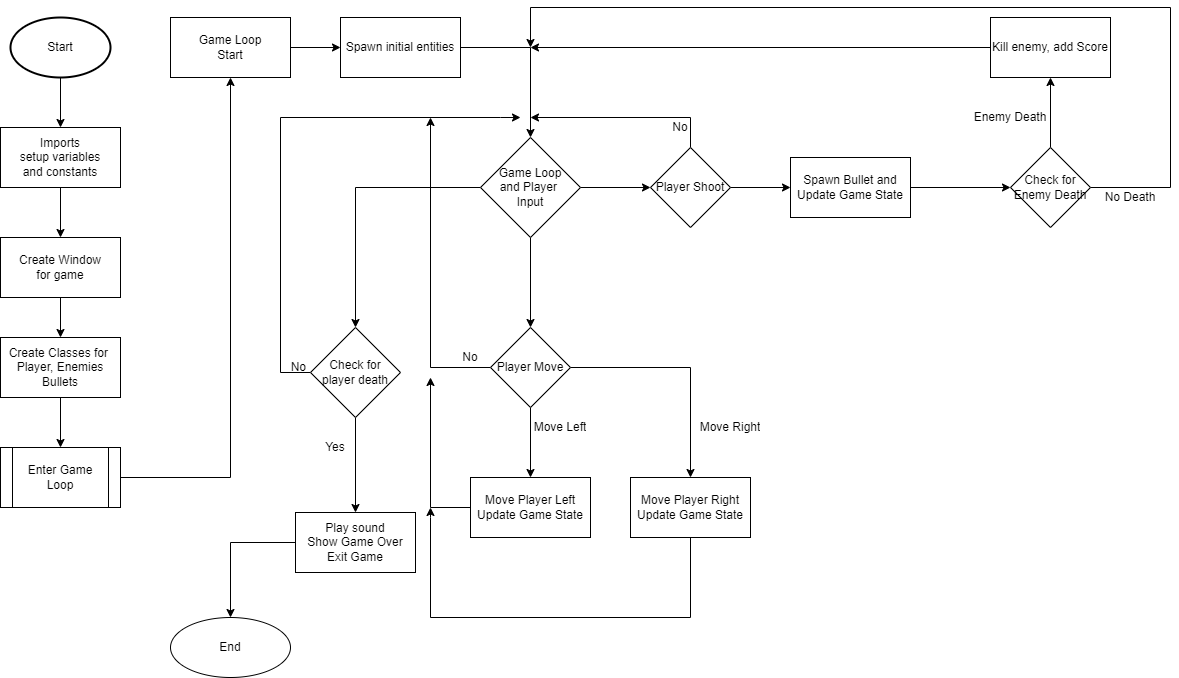

The diagram above was exported from draw.io. Its source (the exported page's mxGraphModel, read from the mxfile embedded in the PNG):
<mxGraphModel dx="1209" dy="741" grid="1" gridSize="10" guides="1" tooltips="1" connect="1" arrows="1" fold="1" page="1" pageScale="1" pageWidth="850" pageHeight="1100" math="0" shadow="0">
  <root>
    <mxCell id="0" />
    <mxCell id="1" parent="0" />
    <mxCell id="BvtZeZuFqt4ym1-5DvzD-3" value="" style="edgeStyle=orthogonalEdgeStyle;rounded=0;orthogonalLoop=1;jettySize=auto;html=1;" edge="1" parent="1" source="BvtZeZuFqt4ym1-5DvzD-1" target="BvtZeZuFqt4ym1-5DvzD-2">
      <mxGeometry relative="1" as="geometry" />
    </mxCell>
    <mxCell id="BvtZeZuFqt4ym1-5DvzD-1" value="Start" style="strokeWidth=2;html=1;shape=mxgraph.flowchart.start_1;whiteSpace=wrap;" vertex="1" parent="1">
      <mxGeometry x="50" y="40" width="100" height="60" as="geometry" />
    </mxCell>
    <mxCell id="BvtZeZuFqt4ym1-5DvzD-5" value="" style="edgeStyle=orthogonalEdgeStyle;rounded=0;orthogonalLoop=1;jettySize=auto;html=1;" edge="1" parent="1" source="BvtZeZuFqt4ym1-5DvzD-2" target="BvtZeZuFqt4ym1-5DvzD-4">
      <mxGeometry relative="1" as="geometry" />
    </mxCell>
    <mxCell id="BvtZeZuFqt4ym1-5DvzD-2" value="Imports&lt;br&gt;setup variables&lt;br&gt;and constants" style="rounded=0;whiteSpace=wrap;html=1;" vertex="1" parent="1">
      <mxGeometry x="40" y="150" width="120" height="60" as="geometry" />
    </mxCell>
    <mxCell id="BvtZeZuFqt4ym1-5DvzD-7" value="" style="edgeStyle=orthogonalEdgeStyle;rounded=0;orthogonalLoop=1;jettySize=auto;html=1;" edge="1" parent="1" source="BvtZeZuFqt4ym1-5DvzD-4" target="BvtZeZuFqt4ym1-5DvzD-6">
      <mxGeometry relative="1" as="geometry" />
    </mxCell>
    <mxCell id="BvtZeZuFqt4ym1-5DvzD-4" value="Create Window&lt;br&gt;for game" style="whiteSpace=wrap;html=1;rounded=0;" vertex="1" parent="1">
      <mxGeometry x="40" y="260" width="120" height="60" as="geometry" />
    </mxCell>
    <mxCell id="BvtZeZuFqt4ym1-5DvzD-9" value="" style="edgeStyle=orthogonalEdgeStyle;rounded=0;orthogonalLoop=1;jettySize=auto;html=1;" edge="1" parent="1" source="BvtZeZuFqt4ym1-5DvzD-6" target="BvtZeZuFqt4ym1-5DvzD-8">
      <mxGeometry relative="1" as="geometry" />
    </mxCell>
    <mxCell id="BvtZeZuFqt4ym1-5DvzD-6" value="Create Classes for&amp;nbsp;&lt;br&gt;Player, Enemies&lt;br&gt;Bullets" style="whiteSpace=wrap;html=1;rounded=0;" vertex="1" parent="1">
      <mxGeometry x="40" y="360" width="120" height="60" as="geometry" />
    </mxCell>
    <mxCell id="BvtZeZuFqt4ym1-5DvzD-11" value="" style="edgeStyle=orthogonalEdgeStyle;rounded=0;orthogonalLoop=1;jettySize=auto;html=1;" edge="1" parent="1" source="BvtZeZuFqt4ym1-5DvzD-8" target="BvtZeZuFqt4ym1-5DvzD-10">
      <mxGeometry relative="1" as="geometry" />
    </mxCell>
    <mxCell id="BvtZeZuFqt4ym1-5DvzD-8" value="Enter Game Loop" style="shape=process;whiteSpace=wrap;html=1;backgroundOutline=1;rounded=0;" vertex="1" parent="1">
      <mxGeometry x="40" y="470" width="120" height="60" as="geometry" />
    </mxCell>
    <mxCell id="BvtZeZuFqt4ym1-5DvzD-13" value="" style="edgeStyle=orthogonalEdgeStyle;rounded=0;orthogonalLoop=1;jettySize=auto;html=1;" edge="1" parent="1" source="BvtZeZuFqt4ym1-5DvzD-10" target="BvtZeZuFqt4ym1-5DvzD-12">
      <mxGeometry relative="1" as="geometry" />
    </mxCell>
    <mxCell id="BvtZeZuFqt4ym1-5DvzD-10" value="Game Loop&lt;br&gt;Start" style="rounded=0;whiteSpace=wrap;html=1;" vertex="1" parent="1">
      <mxGeometry x="210" y="40" width="120" height="60" as="geometry" />
    </mxCell>
    <mxCell id="BvtZeZuFqt4ym1-5DvzD-16" value="" style="edgeStyle=orthogonalEdgeStyle;rounded=0;orthogonalLoop=1;jettySize=auto;html=1;" edge="1" parent="1" source="BvtZeZuFqt4ym1-5DvzD-12" target="BvtZeZuFqt4ym1-5DvzD-15">
      <mxGeometry relative="1" as="geometry" />
    </mxCell>
    <mxCell id="BvtZeZuFqt4ym1-5DvzD-12" value="Spawn initial entities" style="whiteSpace=wrap;html=1;rounded=0;" vertex="1" parent="1">
      <mxGeometry x="380" y="40" width="120" height="60" as="geometry" />
    </mxCell>
    <mxCell id="BvtZeZuFqt4ym1-5DvzD-18" value="" style="edgeStyle=orthogonalEdgeStyle;rounded=0;orthogonalLoop=1;jettySize=auto;html=1;" edge="1" parent="1" source="BvtZeZuFqt4ym1-5DvzD-15" target="BvtZeZuFqt4ym1-5DvzD-17">
      <mxGeometry relative="1" as="geometry" />
    </mxCell>
    <mxCell id="BvtZeZuFqt4ym1-5DvzD-20" value="" style="edgeStyle=orthogonalEdgeStyle;rounded=0;orthogonalLoop=1;jettySize=auto;html=1;" edge="1" parent="1" source="BvtZeZuFqt4ym1-5DvzD-15" target="BvtZeZuFqt4ym1-5DvzD-19">
      <mxGeometry relative="1" as="geometry" />
    </mxCell>
    <mxCell id="BvtZeZuFqt4ym1-5DvzD-22" value="" style="edgeStyle=orthogonalEdgeStyle;rounded=0;orthogonalLoop=1;jettySize=auto;html=1;" edge="1" parent="1" source="BvtZeZuFqt4ym1-5DvzD-15" target="BvtZeZuFqt4ym1-5DvzD-21">
      <mxGeometry relative="1" as="geometry" />
    </mxCell>
    <mxCell id="BvtZeZuFqt4ym1-5DvzD-15" value="Game Loop&lt;br&gt;and Player&amp;nbsp;&lt;br&gt;Input" style="rhombus;whiteSpace=wrap;html=1;rounded=0;" vertex="1" parent="1">
      <mxGeometry x="520" y="160" width="100" height="100" as="geometry" />
    </mxCell>
    <mxCell id="BvtZeZuFqt4ym1-5DvzD-24" style="edgeStyle=orthogonalEdgeStyle;rounded=0;orthogonalLoop=1;jettySize=auto;html=1;" edge="1" parent="1" source="BvtZeZuFqt4ym1-5DvzD-17">
      <mxGeometry relative="1" as="geometry">
        <mxPoint x="560" y="140" as="targetPoint" />
        <Array as="points">
          <mxPoint x="320" y="395" />
          <mxPoint x="320" y="140" />
          <mxPoint x="540" y="140" />
        </Array>
      </mxGeometry>
    </mxCell>
    <mxCell id="BvtZeZuFqt4ym1-5DvzD-26" value="" style="edgeStyle=orthogonalEdgeStyle;rounded=0;orthogonalLoop=1;jettySize=auto;html=1;" edge="1" parent="1" source="BvtZeZuFqt4ym1-5DvzD-17" target="BvtZeZuFqt4ym1-5DvzD-25">
      <mxGeometry relative="1" as="geometry" />
    </mxCell>
    <mxCell id="BvtZeZuFqt4ym1-5DvzD-17" value="Check for&lt;br&gt;player death" style="rhombus;whiteSpace=wrap;html=1;rounded=0;" vertex="1" parent="1">
      <mxGeometry x="350" y="350" width="90" height="90" as="geometry" />
    </mxCell>
    <mxCell id="BvtZeZuFqt4ym1-5DvzD-33" style="edgeStyle=orthogonalEdgeStyle;rounded=0;orthogonalLoop=1;jettySize=auto;html=1;" edge="1" parent="1" source="BvtZeZuFqt4ym1-5DvzD-19">
      <mxGeometry relative="1" as="geometry">
        <mxPoint x="470" y="140" as="targetPoint" />
      </mxGeometry>
    </mxCell>
    <mxCell id="BvtZeZuFqt4ym1-5DvzD-35" value="" style="edgeStyle=orthogonalEdgeStyle;rounded=0;orthogonalLoop=1;jettySize=auto;html=1;" edge="1" parent="1" source="BvtZeZuFqt4ym1-5DvzD-19" target="BvtZeZuFqt4ym1-5DvzD-34">
      <mxGeometry relative="1" as="geometry" />
    </mxCell>
    <mxCell id="BvtZeZuFqt4ym1-5DvzD-37" value="" style="edgeStyle=orthogonalEdgeStyle;rounded=0;orthogonalLoop=1;jettySize=auto;html=1;" edge="1" parent="1" source="BvtZeZuFqt4ym1-5DvzD-19" target="BvtZeZuFqt4ym1-5DvzD-36">
      <mxGeometry relative="1" as="geometry" />
    </mxCell>
    <mxCell id="BvtZeZuFqt4ym1-5DvzD-19" value="Player Move" style="rhombus;whiteSpace=wrap;html=1;rounded=0;" vertex="1" parent="1">
      <mxGeometry x="530" y="350" width="80" height="80" as="geometry" />
    </mxCell>
    <mxCell id="BvtZeZuFqt4ym1-5DvzD-43" style="edgeStyle=orthogonalEdgeStyle;rounded=0;orthogonalLoop=1;jettySize=auto;html=1;" edge="1" parent="1" source="BvtZeZuFqt4ym1-5DvzD-21">
      <mxGeometry relative="1" as="geometry">
        <mxPoint x="570" y="140" as="targetPoint" />
        <Array as="points">
          <mxPoint x="730" y="140" />
          <mxPoint x="570" y="140" />
        </Array>
      </mxGeometry>
    </mxCell>
    <mxCell id="BvtZeZuFqt4ym1-5DvzD-46" value="" style="edgeStyle=orthogonalEdgeStyle;rounded=0;orthogonalLoop=1;jettySize=auto;html=1;" edge="1" parent="1" source="BvtZeZuFqt4ym1-5DvzD-21" target="BvtZeZuFqt4ym1-5DvzD-45">
      <mxGeometry relative="1" as="geometry" />
    </mxCell>
    <mxCell id="BvtZeZuFqt4ym1-5DvzD-21" value="Player Shoot" style="rhombus;whiteSpace=wrap;html=1;rounded=0;" vertex="1" parent="1">
      <mxGeometry x="690" y="170" width="80" height="80" as="geometry" />
    </mxCell>
    <mxCell id="BvtZeZuFqt4ym1-5DvzD-28" value="" style="edgeStyle=orthogonalEdgeStyle;rounded=0;orthogonalLoop=1;jettySize=auto;html=1;" edge="1" parent="1" source="BvtZeZuFqt4ym1-5DvzD-25" target="BvtZeZuFqt4ym1-5DvzD-27">
      <mxGeometry relative="1" as="geometry" />
    </mxCell>
    <mxCell id="BvtZeZuFqt4ym1-5DvzD-25" value="Play sound&lt;br&gt;Show Game Over&lt;br&gt;Exit Game" style="whiteSpace=wrap;html=1;rounded=0;" vertex="1" parent="1">
      <mxGeometry x="335" y="535" width="120" height="60" as="geometry" />
    </mxCell>
    <mxCell id="BvtZeZuFqt4ym1-5DvzD-27" value="End" style="ellipse;whiteSpace=wrap;html=1;rounded=0;" vertex="1" parent="1">
      <mxGeometry x="210" y="640" width="120" height="60" as="geometry" />
    </mxCell>
    <UserObject label="No&amp;nbsp;" placeholders="1" name="Variable" id="BvtZeZuFqt4ym1-5DvzD-30">
      <mxCell style="text;html=1;strokeColor=none;fillColor=none;align=center;verticalAlign=middle;whiteSpace=wrap;overflow=hidden;" vertex="1" parent="1">
        <mxGeometry x="300" y="380" width="80" height="20" as="geometry" />
      </mxCell>
    </UserObject>
    <UserObject label="Yes" placeholders="1" name="Variable" id="BvtZeZuFqt4ym1-5DvzD-31">
      <mxCell style="text;html=1;strokeColor=none;fillColor=none;align=center;verticalAlign=middle;whiteSpace=wrap;overflow=hidden;" vertex="1" parent="1">
        <mxGeometry x="335" y="460" width="80" height="20" as="geometry" />
      </mxCell>
    </UserObject>
    <mxCell id="BvtZeZuFqt4ym1-5DvzD-38" style="edgeStyle=orthogonalEdgeStyle;rounded=0;orthogonalLoop=1;jettySize=auto;html=1;" edge="1" parent="1" source="BvtZeZuFqt4ym1-5DvzD-34">
      <mxGeometry relative="1" as="geometry">
        <mxPoint x="470" y="400" as="targetPoint" />
      </mxGeometry>
    </mxCell>
    <mxCell id="BvtZeZuFqt4ym1-5DvzD-34" value="Move Player Left&lt;br&gt;Update Game State" style="whiteSpace=wrap;html=1;rounded=0;" vertex="1" parent="1">
      <mxGeometry x="510" y="500" width="120" height="60" as="geometry" />
    </mxCell>
    <mxCell id="BvtZeZuFqt4ym1-5DvzD-39" style="edgeStyle=orthogonalEdgeStyle;rounded=0;orthogonalLoop=1;jettySize=auto;html=1;" edge="1" parent="1" source="BvtZeZuFqt4ym1-5DvzD-36">
      <mxGeometry relative="1" as="geometry">
        <mxPoint x="470" y="530" as="targetPoint" />
        <Array as="points">
          <mxPoint x="730" y="640" />
          <mxPoint x="470" y="640" />
          <mxPoint x="470" y="540" />
        </Array>
      </mxGeometry>
    </mxCell>
    <mxCell id="BvtZeZuFqt4ym1-5DvzD-36" value="Move Player Right&lt;br&gt;Update Game State" style="whiteSpace=wrap;html=1;rounded=0;" vertex="1" parent="1">
      <mxGeometry x="670" y="500" width="120" height="60" as="geometry" />
    </mxCell>
    <UserObject label="No" placeholders="1" name="Variable" id="BvtZeZuFqt4ym1-5DvzD-40">
      <mxCell style="text;html=1;strokeColor=none;fillColor=none;align=center;verticalAlign=middle;whiteSpace=wrap;overflow=hidden;" vertex="1" parent="1">
        <mxGeometry x="470" y="370" width="80" height="20" as="geometry" />
      </mxCell>
    </UserObject>
    <UserObject label="Move Left" placeholders="1" name="Variable" id="BvtZeZuFqt4ym1-5DvzD-41">
      <mxCell style="text;html=1;strokeColor=none;fillColor=none;align=center;verticalAlign=middle;whiteSpace=wrap;overflow=hidden;" vertex="1" parent="1">
        <mxGeometry x="560" y="440" width="80" height="20" as="geometry" />
      </mxCell>
    </UserObject>
    <UserObject label="Move Right" placeholders="1" name="Variable" id="BvtZeZuFqt4ym1-5DvzD-42">
      <mxCell style="text;html=1;strokeColor=none;fillColor=none;align=center;verticalAlign=middle;whiteSpace=wrap;overflow=hidden;" vertex="1" parent="1">
        <mxGeometry x="730" y="440" width="80" height="20" as="geometry" />
      </mxCell>
    </UserObject>
    <UserObject label="No" placeholders="1" name="Variable" id="BvtZeZuFqt4ym1-5DvzD-44">
      <mxCell style="text;html=1;strokeColor=none;fillColor=none;align=center;verticalAlign=middle;whiteSpace=wrap;overflow=hidden;" vertex="1" parent="1">
        <mxGeometry x="680" y="140" width="80" height="20" as="geometry" />
      </mxCell>
    </UserObject>
    <mxCell id="BvtZeZuFqt4ym1-5DvzD-48" value="" style="edgeStyle=orthogonalEdgeStyle;rounded=0;orthogonalLoop=1;jettySize=auto;html=1;" edge="1" parent="1" source="BvtZeZuFqt4ym1-5DvzD-45" target="BvtZeZuFqt4ym1-5DvzD-47">
      <mxGeometry relative="1" as="geometry" />
    </mxCell>
    <mxCell id="BvtZeZuFqt4ym1-5DvzD-45" value="Spawn Bullet and Update Game State" style="whiteSpace=wrap;html=1;rounded=0;" vertex="1" parent="1">
      <mxGeometry x="830" y="180" width="120" height="60" as="geometry" />
    </mxCell>
    <mxCell id="BvtZeZuFqt4ym1-5DvzD-50" value="" style="edgeStyle=orthogonalEdgeStyle;rounded=0;orthogonalLoop=1;jettySize=auto;html=1;" edge="1" parent="1" source="BvtZeZuFqt4ym1-5DvzD-47" target="BvtZeZuFqt4ym1-5DvzD-49">
      <mxGeometry relative="1" as="geometry" />
    </mxCell>
    <mxCell id="BvtZeZuFqt4ym1-5DvzD-53" value="" style="edgeStyle=orthogonalEdgeStyle;rounded=0;orthogonalLoop=1;jettySize=auto;html=1;" edge="1" parent="1" source="BvtZeZuFqt4ym1-5DvzD-47">
      <mxGeometry relative="1" as="geometry">
        <mxPoint x="570" y="70" as="targetPoint" />
        <Array as="points">
          <mxPoint x="1210" y="210" />
          <mxPoint x="1210" y="30" />
        </Array>
      </mxGeometry>
    </mxCell>
    <mxCell id="BvtZeZuFqt4ym1-5DvzD-47" value="Check for&lt;br&gt;Enemy Death" style="rhombus;whiteSpace=wrap;html=1;rounded=0;" vertex="1" parent="1">
      <mxGeometry x="1050" y="170" width="80" height="80" as="geometry" />
    </mxCell>
    <mxCell id="BvtZeZuFqt4ym1-5DvzD-51" style="edgeStyle=orthogonalEdgeStyle;rounded=0;orthogonalLoop=1;jettySize=auto;html=1;" edge="1" parent="1" source="BvtZeZuFqt4ym1-5DvzD-49">
      <mxGeometry relative="1" as="geometry">
        <mxPoint x="570" y="70" as="targetPoint" />
      </mxGeometry>
    </mxCell>
    <mxCell id="BvtZeZuFqt4ym1-5DvzD-49" value="Kill enemy, add Score" style="whiteSpace=wrap;html=1;rounded=0;" vertex="1" parent="1">
      <mxGeometry x="1030" y="40" width="120" height="60" as="geometry" />
    </mxCell>
    <UserObject label="Enemy Death" placeholders="1" name="Variable" id="BvtZeZuFqt4ym1-5DvzD-54">
      <mxCell style="text;html=1;strokeColor=none;fillColor=none;align=center;verticalAlign=middle;whiteSpace=wrap;overflow=hidden;" vertex="1" parent="1">
        <mxGeometry x="1010" y="130" width="80" height="20" as="geometry" />
      </mxCell>
    </UserObject>
    <UserObject label="No Death" placeholders="1" name="Variable" id="BvtZeZuFqt4ym1-5DvzD-55">
      <mxCell style="text;html=1;strokeColor=none;fillColor=none;align=center;verticalAlign=middle;whiteSpace=wrap;overflow=hidden;" vertex="1" parent="1">
        <mxGeometry x="1130" y="210" width="80" height="20" as="geometry" />
      </mxCell>
    </UserObject>
  </root>
</mxGraphModel>